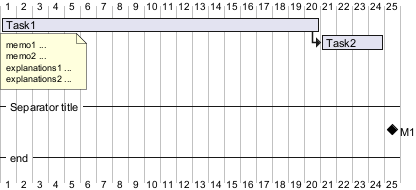

The diagram above was rendered by PlantUML. Its source (embedded in the PNG):
@startgantt
[Task1] requires 20 days
note bottom
  memo1 ...
  memo2 ...
  explanations1 ...
  explanations2 ...
end note
[Task2] requires 4 days
[Task1] -> [Task2]
-- Separator title --
[M1] happens on 5 days after [Task1]'s end
-- end --
@endgantt